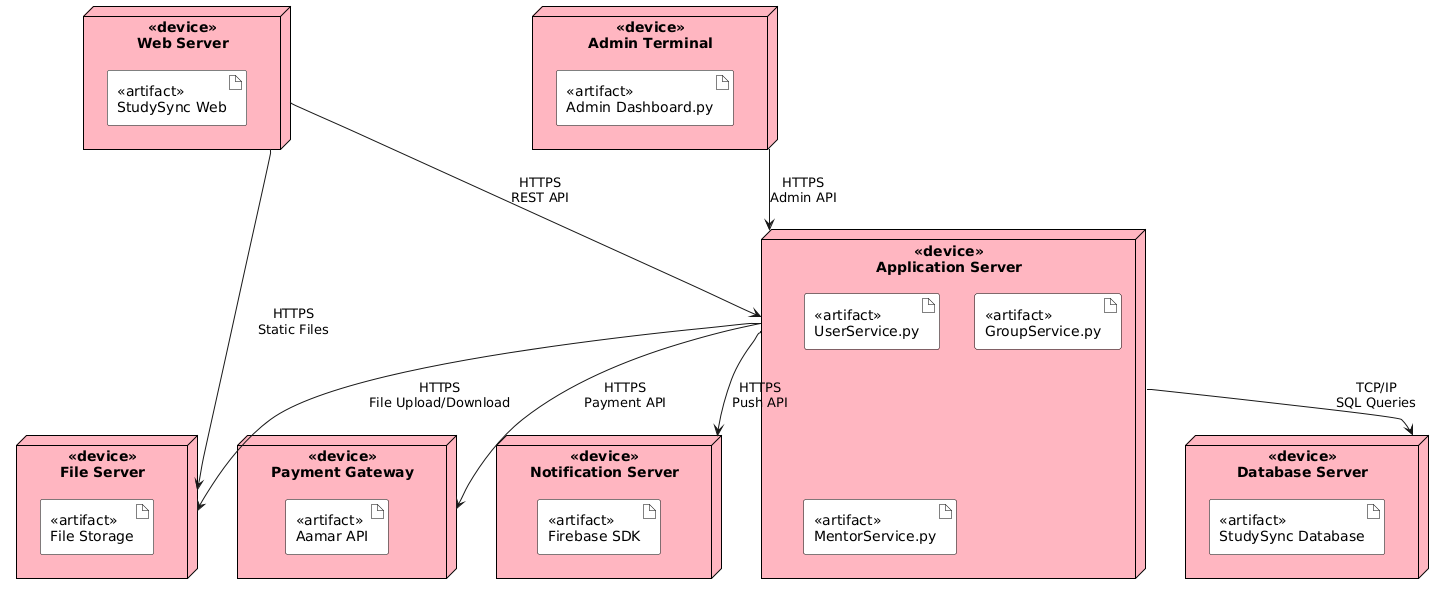

The diagram above was rendered by PlantUML. Its source (embedded in the PNG):
@startuml
skinparam node {
  BackgroundColor LightPink
  BorderColor Black
}
skinparam artifact {
  BackgroundColor White
  BorderColor Black
}

node "<<device>>\nWeb Server" as WebServer {
  artifact "<<artifact>>\nStudySync Web" as WebApp
}



node "<<device>>\nAdmin Terminal" as AdminTerminal {
  artifact "<<artifact>>\nAdmin Dashboard.py" as AdminDashboard
}

node "<<device>>\nApplication Server" as AppServer {
  artifact "<<artifact>>\nUserService.py" as UserService
  artifact "<<artifact>>\nGroupService.py" as GroupService
  artifact "<<artifact>>\nMentorService.py" as MentorService
}

node "<<device>>\nDatabase Server" as DBServer {
  artifact "<<artifact>>\nStudySync Database" as Database
}

node "<<device>>\nPayment Gateway" as PaymentGateway {
  artifact "<<artifact>>\nAamar API" as StripeAPI
}

node "<<device>>\nNotification Server" as NotificationServer {
  artifact "<<artifact>>\nFirebase SDK" as FirebaseSDK
}

node "<<device>>\nFile Server" as FileServer {
  artifact "<<artifact>>\nFile Storage" as FileStorage
}

' Connection labels and protocols
WebServer --> AppServer : "HTTPS\nREST API"

AdminTerminal --> AppServer : "HTTPS\nAdmin API"
AppServer --> DBServer : "TCP/IP\nSQL Queries"
AppServer --> PaymentGateway : "HTTPS\nPayment API"
AppServer --> NotificationServer : "HTTPS\nPush API"
AppServer --> FileServer : "HTTPS\nFile Upload/Download"

WebServer --> FileServer : "HTTPS\nStatic Files"
@enduml